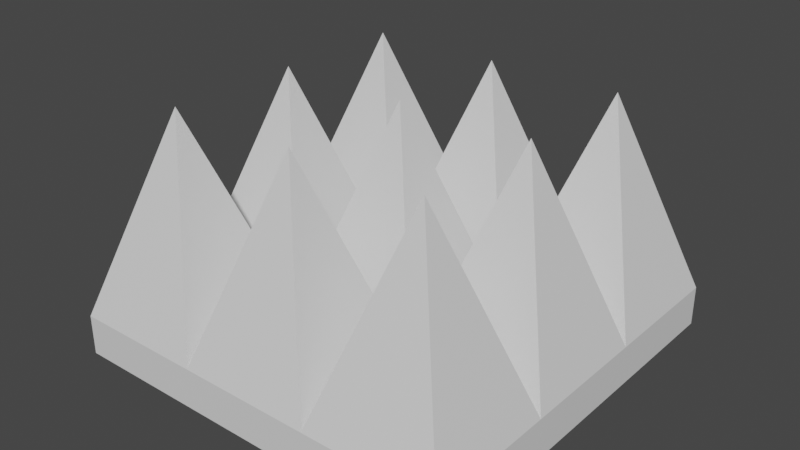# Source: spikees.blend  (saved by Blender 3.0.42; exported with 4.5.12 LTS)
import bpy
from mathutils import Matrix  # noqa: F401  (used for matrix-valued properties, if any)

bpy.ops.wm.read_factory_settings(use_empty=True)
scene = bpy.context.scene
scene.name = 'Scene'

# ---- collections
col_collection = bpy.data.collections.new('Collection'); scene.collection.children.link(col_collection)

# ---- materials (node trees are filled in below, after node groups)
mat_material = bpy.data.materials.new('Material')
mat_material.alpha_threshold = 0.0
mat_material.use_transparent_shadow = False
mat_material.line_color = (0.0, 0.0, 0.0, 1.0)

# ---- material node trees
mat_material.use_nodes = True; mat_material.node_tree.nodes.clear()
_N = mat_material.node_tree.nodes; _L = mat_material.node_tree.links
n0 = _N.new('ShaderNodeOutputMaterial'); n0.name = 'Material Output'; n0.location = (300, 300)
n1 = _N.new('ShaderNodeBsdfPrincipled'); n1.name = 'Principled BSDF'; n1.location = (10, 300)
n1.distribution = 'GGX'
n1.subsurface_method = 'RANDOM_WALK_SKIN'
n1.inputs[2].default_value = 0.4
n1.inputs[3].default_value = 1.45
n1.inputs[27].default_value = (0.0, 0.0, 0.0, 1.0)
n1.inputs[28].default_value = 1.0
_L.new(n1.outputs[0], n0.inputs[0])
n0.is_active_output = True

# ---- world
world_world = bpy.data.worlds.new('World'); scene.world = world_world
world_world.use_nodes = True; world_world.node_tree.nodes.clear()
_N = world_world.node_tree.nodes; _L = world_world.node_tree.links
n0 = _N.new('ShaderNodeOutputWorld'); n0.name = 'World Output'; n0.location = (300, 300)
n1 = _N.new('ShaderNodeBackground'); n1.name = 'Background'; n1.location = (10, 300)
n1.inputs[0].default_value = (0.05088, 0.05088, 0.05088, 1.0)
_L.new(n1.outputs[0], n0.inputs[0])
n0.is_active_output = True
world_world.color = (0.05088, 0.05088, 0.05088)
world_world.use_sun_shadow = False
world_world.sun_shadow_jitter_overblur = 0.0

# ---- meshes
me_cube = bpy.data.meshes.new('Cube')
me_cube.from_pydata([(1.0, 1.0, -0.1), (1.0, 1.0, 0.1), (1.0, -1.0, -0.1), (1.0, -1.0, 0.1), (-1.0, 1.0, -0.1), (-1.0, 1.0, 0.1), (-1.0, -1.0, -0.1), (-1.0, -1.0, 0.1), (-1.0, 0.3333, 0.1), (-1.0, -0.3333, 0.1), (0.3333, 1.0, 0.1), (-0.3333, 1.0, 0.1), (-0.3333, -1.0, 0.1), (0.3333, -1.0, 0.1), (1.0, -0.3333, 0.1), (1.0, 0.3333, 0.1), (-0.3333, 0.3333, 0.1), (-0.3333, -0.3333, 0.1), (0.3333, 0.3333, 0.1), (0.3333, -0.3333, 0.1), (-0.6667, -0.6667, 1.1), (-0.6667, 0.0, 1.1), (-0.6667, 0.6667, 1.1), (0.0, 0.6667, 1.1), (0.0, 0.0, 1.1), (0.0, -0.6667, 1.1), (0.6667, -0.6667, 1.1), (0.6667, 0.0, 1.1), (0.6667, 0.6667, 1.1)], [], [(0, 2, 6, 4), (3, 13, 12, 7, 6, 2), (7, 9, 8, 5, 4, 6), (14, 26, 3), (1, 15, 14, 3, 2, 0), (5, 11, 10, 1, 0, 4), (12, 20, 7), (17, 25, 19), (5, 22, 11), (17, 21, 9), (16, 23, 11), (19, 24, 17), (10, 28, 1), (19, 27, 18), (8, 21, 16), (9, 20, 17), (7, 20, 9), (17, 20, 12), (8, 22, 5), (9, 21, 8), (16, 21, 17), (18, 23, 16), (11, 22, 16), (16, 22, 8), (18, 24, 19), (11, 23, 10), (10, 23, 18), (19, 25, 13), (16, 24, 18), (17, 24, 16), (13, 26, 19), (13, 25, 12), (12, 25, 17), (15, 27, 14), (3, 26, 13), (19, 26, 14), (15, 28, 18), (18, 27, 15), (14, 27, 19), (18, 28, 10), (1, 28, 15)])
_uv = me_cube.uv_layers.new(name='UVMap')
_uv.uv.foreach_set('vector', [0.625, 0.5, 0.625, 0.75, 0.875, 0.75, 0.875, 0.5, 0.375, 0.75, 0.375, 0.8333, 0.375, 0.9167, 0.375, 1.0, 0.625, 1.0, 0.625, 0.75, 0.375, 0.0, 0.375, 0.08333, 0.375, 0.1667, 0.375, 0.25, 0.625, 0.25, 0.625, 0.0, 0.375, 0.6667, 0.375, 0.6667, 0.375, 0.75, 0.375, 0.5, 0.375, 0.5833, 0.375, 0.6667, 0.375, 0.75, 0.625, 0.75, 0.625, 0.5, 0.375, 0.25, 0.375, 0.3333, 0.375, 0.4167, 0.375, 0.5, 0.625, 0.5, 0.625, 0.25, 0.375, 0.9167, 0.375, 0.9167, 0.375, 1.0, 0.2083, 0.6667, 0.2083, 0.6667, 0.2917, 0.6667, 0.375, 0.25, 0.375, 0.25, 0.375, 0.3333, 0.2083, 0.6667, 0.2083, 0.6667, 0.125, 0.6667, 0.2083, 0.5833, 0.2083, 0.5833, 0.2083, 0.5, 0.2917, 0.6667, 0.2917, 0.6667, 0.2083, 0.6667, 0.375, 0.4167, 0.375, 0.4167, 0.375, 0.5, 0.2917, 0.6667, 0.2917, 0.6667, 0.2917, 0.5833, 0.125, 0.5833, 0.125, 0.5833, 0.2083, 0.5833, 0.125, 0.6667, 0.125, 0.6667, 0.2083, 0.6667, 0.375, 0.0, 0.375, 0.0, 0.375, 0.08333, 0.2083, 0.6667, 0.2083, 0.6667, 0.2083, 0.75, 0.375, 0.1667, 0.375, 0.1667, 0.375, 0.25, 0.375, 0.08333, 0.375, 0.08333, 0.375, 0.1667, 0.2083, 0.5833, 0.2083, 0.5833, 0.2083, 0.6667, 0.2917, 0.5833, 0.2917, 0.5833, 0.2083, 0.5833, 0.2083, 0.5, 0.2083, 0.5, 0.2083, 0.5833, 0.2083, 0.5833, 0.2083, 0.5833, 0.125, 0.5833, 0.2917, 0.5833, 0.2917, 0.5833, 0.2917, 0.6667, 0.375, 0.3333, 0.375, 0.3333, 0.375, 0.4167, 0.2917, 0.5, 0.2917, 0.5, 0.2917, 0.5833, 0.2917, 0.6667, 0.2917, 0.6667, 0.2917, 0.75, 0.2083, 0.5833, 0.2083, 0.5833, 0.2917, 0.5833, 0.2083, 0.6667, 0.2083, 0.6667, 0.2083, 0.5833, 0.2917, 0.75, 0.2917, 0.75, 0.2917, 0.6667, 0.375, 0.8333, 0.375, 0.8333, 0.375, 0.9167, 0.2083, 0.75, 0.2083, 0.75, 0.2083, 0.6667, 0.375, 0.5833, 0.375, 0.5833, 0.375, 0.6667, 0.375, 0.75, 0.375, 0.75, 0.375, 0.8333, 0.2917, 0.6667, 0.2917, 0.6667, 0.375, 0.6667, 0.375, 0.5833, 0.375, 0.5833, 0.2917, 0.5833, 0.2917, 0.5833, 0.2917, 0.5833, 0.375, 0.5833, 0.375, 0.6667, 0.375, 0.6667, 0.2917, 0.6667, 0.2917, 0.5833, 0.2917, 0.5833, 0.2917, 0.5, 0.375, 0.5, 0.375, 0.5, 0.375, 0.5833])
me_cube.materials.append(mat_material)
me_cube.use_remesh_preserve_volume = False
me_cube.use_remesh_preserve_attributes = False
me_cube.use_mirror_vertex_groups = False
me_cube.update()

# ---- objects
ob_cube = bpy.data.objects.new('Cube', me_cube)

# ---- transforms, parenting, visibility, modifiers, constraints
ob_cube.location = (0.0, 0.0, 0.0)
ob_cube.lock_rotations_4d = False
ob_cube.empty_display_type = 'ARROWS'
ob_cube.lineart.crease_threshold = 0.0

# ---- collection membership
col_collection.objects.link(ob_cube)

# ---- scene / render settings (as saved in the file)
scene.frame_start = 1; scene.frame_end = 250; scene.frame_set(1)
scene.render.engine = 'BLENDER_EEVEE_NEXT'
scene.cycles.sampling_pattern = 'TABULATED_SOBOL'
scene.cycles.use_light_tree = False
scene.view_settings.view_transform = 'Filmic'
bpy.context.view_layer.update()

# ---- added for rendering (the .blend has no active camera and no usable light): camera, sun
cam_auto = bpy.data.cameras.new('AutoCamera')
cam_auto.lens = 50.0
cam_auto.sensor_width = 36.0
cam_auto.clip_end = 1000.0
ob_auto_camera = bpy.data.objects.new('AutoCamera', cam_auto)
scene.collection.objects.link(ob_auto_camera)
ob_auto_camera.location = (2.84271, -3.41126, 2.77417)
ob_auto_camera.rotation_euler = (1.09748, -7.21219e-08, 0.694738)
scene.camera = ob_auto_camera
light_auto_sun = bpy.data.lights.new('AutoSun', 'SUN')
light_auto_sun.energy = 3.0
light_auto_sun.angle = 0.0523599
ob_auto_sun = bpy.data.objects.new('AutoSun', light_auto_sun)
scene.collection.objects.link(ob_auto_sun)
ob_auto_sun.rotation_euler = (0.872665, 0.174533, 0.523599)
bpy.context.view_layer.update()

